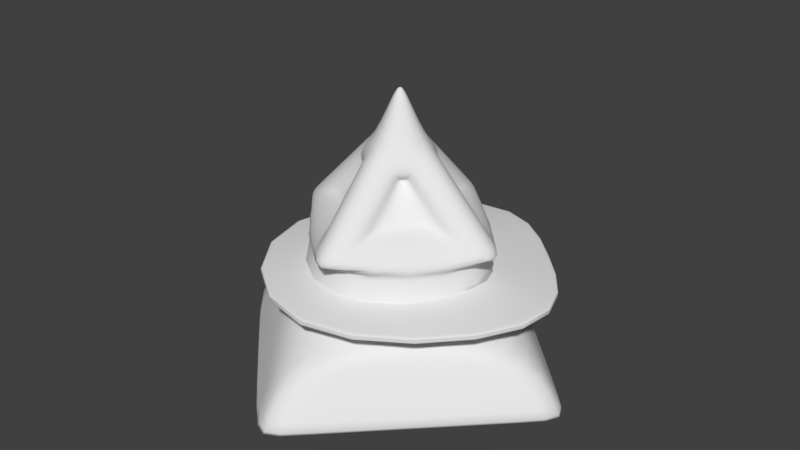 # Source: Ship1.blend  (saved by Blender 2.77.0; exported with 4.5.12 LTS)
import bpy
from mathutils import Matrix  # noqa: F401  (used for matrix-valued properties, if any)

bpy.ops.wm.read_factory_settings(use_empty=True)
scene = bpy.context.scene
scene.name = 'Scene'

# ---- collections
col_collection_1 = bpy.data.collections.new('Collection 1'); scene.collection.children.link(col_collection_1)

# ---- materials (node trees are filled in below, after node groups)
mat_material = bpy.data.materials.new('Material')
mat_material.alpha_threshold = 0.0
mat_material.use_transparent_shadow = False
mat_material.roughness = 0.5
mat_material.line_color = (0.0, 0.0, 0.0, 1.0)

# ---- material node trees

# ---- world
world_world = bpy.data.worlds.new('World'); scene.world = world_world
world_world.color = (0.05088, 0.05088, 0.05088)
world_world.use_sun_shadow = False
world_world.sun_shadow_jitter_overblur = 0.0
world_world.cycles.sampling_method = 'MANUAL'

# ---- meshes
me_cube = bpy.data.meshes.new('Cube')
me_cube.from_pydata([(1.0, 1.0, 0.02193), (1.0, -1.0, 0.02193), (-1.0, -1.0, 0.02193), (-1.0, 1.0, 0.02193), (0.01714, 0.01714, 2.022), (0.01714, -0.01714, 2.022), (-0.01714, -0.01714, 2.022), (-0.01714, 0.01714, 2.022), (0.7338, 0.7338, 0.6035), (0.7338, -0.7338, 0.6035), (-0.7338, -0.7338, 0.6035), (-0.7338, 0.7338, 0.6035), (1.021, 1.021, 0.7035), (1.021, -1.021, 0.7035), (-1.021, -1.021, 0.7035), (-1.021, 1.021, 0.7035), (1.021, 1.021, 0.7417), (1.021, -1.021, 0.7417), (-1.021, -1.021, 0.7417), (-1.021, 1.021, 0.7417), (0.6087, 0.6087, 0.8035), (0.6087, -0.6087, 0.8035), (-0.6087, -0.6087, 0.8035), (-0.6087, 0.6087, 0.8035), (0.2795, 0.04964, 1.501), (0.04964, -0.2795, 1.501), (-0.04964, 0.2795, 1.501), (-0.04964, -0.2795, 1.501), (0.539, 0.309, 1.124), (-0.309, 0.539, 1.124), (-0.309, -0.539, 1.124), (0.309, -0.539, 1.124), (0.539, -0.309, 1.124), (0.2795, -0.04964, 1.501), (-0.539, -0.309, 1.124), (-0.2795, -0.04964, 1.501), (0.309, 0.539, 1.124), (0.04964, 0.2795, 1.501), (0.6524, -0.6524, 0.9596), (0.1661, -0.1661, 1.666), (0.6524, 0.6524, 0.9596), (0.1661, 0.1661, 1.666), (-0.539, 0.309, 1.124), (-0.2795, 0.04964, 1.501), (-0.6524, -0.6524, 0.9596), (-0.1661, -0.1661, 1.666), (-0.6524, 0.6524, 0.9596), (-0.1661, 0.1661, 1.666), (0.2031, -0.3542, 1.189), (0.03262, -0.1837, 1.437), (-0.2031, -0.3542, 1.189), (-0.03262, -0.1837, 1.437), (0.3542, 0.2031, 1.189), (0.1837, 0.03262, 1.437), (0.3542, -0.2031, 1.189), (0.1837, -0.03262, 1.437), (0.2031, 0.3542, 1.189), (0.03262, 0.1837, 1.437), (-0.2031, 0.3542, 1.189), (-0.03262, 0.1837, 1.437), (-0.3542, -0.2031, 1.189), (-0.1837, -0.03262, 1.437), (-0.3542, 0.2031, 1.189), (-0.1837, 0.03262, 1.437), (0.9764, 0.9764, 0.07346), (0.9764, -0.9764, 0.07346), (-0.9764, -0.9764, 0.07346), (-0.9764, 0.9764, 0.07346), (0.7511, 0.7511, 0.5659), (0.7511, -0.7511, 0.5659), (-0.7511, -0.7511, 0.5659), (-0.7511, 0.7511, 0.5659), (-0.6524, 0.6524, 0.9596), (0.6524, 0.6524, 0.9596), (-0.6524, -0.6524, 0.9596), (0.6524, -0.6524, 0.9596), (0.6122, 0.6122, 1.018), (0.6122, -0.6122, 1.018), (-0.6122, -0.6122, 1.018), (-0.6122, 0.6122, 1.018), (0.2876, -0.5175, 1.155), (-0.2876, -0.5175, 1.155), (0.5175, 0.2876, 1.155), (0.5175, -0.2876, 1.155), (0.2876, 0.5175, 1.155), (-0.2876, 0.5175, 1.155), (-0.5175, -0.2876, 1.155), (-0.5175, 0.2876, 1.155), (0.189, -0.3402, 1.209), (-0.189, -0.3402, 1.209), (0.3402, 0.189, 1.209), (0.3402, -0.189, 1.209), (0.189, 0.3402, 1.209), (-0.189, 0.3402, 1.209), (-0.3402, -0.189, 1.209), (-0.3402, 0.189, 1.209), (0.1661, 0.1661, 1.666), (0.1661, -0.1661, 1.666), (-0.1661, -0.1661, 1.666), (-0.1661, 0.1661, 1.666), (0.04964, -0.2795, 1.501), (-0.04964, -0.2795, 1.501), (0.2795, 0.04964, 1.501), (0.2795, -0.04964, 1.501), (0.04964, 0.2795, 1.501), (-0.04964, 0.2795, 1.501), (-0.2795, -0.04964, 1.501), (-0.2795, 0.04964, 1.501), (0.03262, -0.1837, 1.437), (-0.03262, -0.1837, 1.437), (0.1837, 0.03262, 1.437), (0.1837, -0.03262, 1.437), (0.03262, 0.1837, 1.437), (-0.03262, 0.1837, 1.437), (-0.1837, -0.03262, 1.437), (-0.1837, 0.03262, 1.437), (1.0, 1.0, 0.02193), (1.0, -1.0, 0.02193), (0.9764, -0.9764, 0.07346), (0.9764, 0.9764, 0.07346), (0.7511, 0.7511, 0.5659), (0.7511, -0.7511, 0.5659), (-1.0, 1.0, 0.02193), (-1.0, -1.0, 0.02193), (-0.9764, -0.9764, 0.07346), (-0.9764, 0.9764, 0.07346), (-0.7511, 0.7511, 0.5659), (-0.7511, -0.7511, 0.5659), (-1.021, -1.021, 0.7035), (1.021, -1.021, 0.7035), (-1.021, 1.021, 0.7035), (1.021, 1.021, 0.7035), (1.021, -1.021, 0.7417), (1.021, 1.021, 0.7417), (-1.021, -1.021, 0.7417), (-1.021, 1.021, 0.7417), (1.021, -2.384e-07, 0.7035), (1.021, -2.384e-07, 0.7417), (0.6087, -2.384e-07, 0.8035), (1.021, -2.384e-07, 0.7035), (1.021, -2.384e-07, 0.7417)], [], [(122, 123, 2, 3), (4, 7, 6, 5), (87, 42, 62, 95), (24, 33, 55, 53), (105, 26, 59, 113), (125, 122, 3, 67), (25, 27, 51, 49), (70, 10, 11, 71), (69, 9, 10, 70, 127, 121), (68, 8, 9, 69), (10, 9, 13, 14), (11, 15, 12, 8), (9, 8, 12, 136, 13), (11, 10, 14, 15), (134, 132, 17, 18), (135, 19, 16, 133), (140, 133, 16, 137), (135, 134, 18, 19), (137, 16, 20, 138), (19, 18, 22, 23), (18, 17, 21, 22), (19, 23, 20, 16), (39, 41, 4, 5), (41, 47, 7, 4), (45, 39, 5, 6), (47, 45, 6, 7), (72, 73, 8, 11), (74, 72, 11, 10), (75, 74, 10, 9), (73, 75, 9, 8), (80, 31, 38, 77), (101, 27, 45, 98), (27, 25, 39, 45), (31, 30, 44, 38), (82, 28, 40, 76), (103, 33, 39, 97), (33, 24, 41, 39), (28, 32, 38, 40), (104, 37, 41, 96), (85, 29, 46, 79), (37, 26, 47, 41), (29, 36, 40, 46), (86, 34, 44, 78), (107, 43, 47, 99), (43, 35, 45, 47), (34, 42, 46, 44), (110, 53, 55, 111), (108, 49, 51, 109), (114, 61, 63, 115), (92, 56, 58, 93), (30, 31, 48, 50), (26, 37, 57, 59), (32, 28, 52, 54), (35, 43, 63, 61), (36, 29, 58, 56), (42, 34, 60, 62), (100, 25, 49, 108), (102, 24, 53, 110), (81, 30, 50, 89), (84, 36, 56, 92), (83, 32, 54, 91), (106, 35, 61, 114), (0, 64, 65, 1), (123, 124, 66, 2), (2, 66, 67, 3), (126, 125, 67, 71), (8, 68, 120, 126, 71, 11), (64, 68, 69, 65), (124, 127, 70, 66), (66, 70, 71, 67), (40, 38, 75, 73), (38, 44, 74, 75), (44, 46, 72, 74), (46, 40, 73, 72), (34, 86, 94, 60), (103, 83, 91, 111), (104, 84, 92, 112), (101, 81, 89, 109), (28, 82, 90, 52), (31, 80, 88, 48), (112, 92, 93, 113), (60, 94, 95, 62), (48, 88, 89, 50), (52, 90, 91, 54), (42, 87, 79, 46), (106, 86, 78, 98), (105, 85, 79, 99), (36, 84, 76, 40), (32, 83, 77, 38), (102, 82, 76, 96), (30, 81, 78, 44), (100, 80, 77, 97), (29, 85, 93, 58), (107, 87, 95, 115), (43, 107, 115, 63), (25, 100, 97, 39), (24, 102, 96, 41), (26, 105, 99, 47), (35, 106, 98, 45), (57, 112, 113, 59), (27, 101, 109, 51), (37, 104, 112, 57), (33, 103, 111, 55), (86, 106, 114, 94), (82, 102, 110, 90), (80, 100, 108, 88), (94, 114, 115, 95), (88, 108, 109, 89), (90, 110, 111, 91), (87, 107, 99, 79), (84, 104, 96, 76), (83, 103, 97, 77), (81, 101, 98, 78), (85, 105, 113, 93), (65, 69, 121, 118), (68, 64, 119, 120), (1, 65, 118, 117), (64, 0, 116, 119), (0, 1, 117, 116), (118, 121, 127, 124), (120, 119, 125, 126), (117, 118, 124, 123), (119, 116, 122, 125), (116, 117, 123, 122), (15, 14, 128, 130), (136, 12, 131, 139), (15, 130, 131, 12), (14, 13, 129, 128), (130, 128, 134, 135), (139, 131, 133, 140), (130, 135, 133, 131), (128, 129, 132, 134), (129, 139, 140, 132), (13, 136, 139, 129), (17, 137, 138, 21), (132, 140, 137, 17)])
me_cube.polygons.foreach_set('use_smooth', [True] * 136)
me_cube.materials.append(mat_material)
me_cube.use_remesh_preserve_volume = False
me_cube.use_remesh_preserve_attributes = False
me_cube.use_mirror_vertex_groups = False
me_cube.update()

# ---- objects
ob_ship1 = bpy.data.objects.new('Ship1', me_cube)

# ---- transforms, parenting, visibility, modifiers, constraints
ob_ship1.location = (0.0, 0.0, 0.0)
ob_ship1.rotation_euler = (0.0, -0.0, 0.7854)
ob_ship1.lock_rotations_4d = False
ob_ship1.empty_display_type = 'ARROWS'
ob_ship1.lineart.crease_threshold = 0.0
_m = ob_ship1.modifiers.new('Subsurf', 'SUBSURF')
_m.uv_smooth = 'PRESERVE_CORNERS'
_m.quality = 2
_m.levels = 4
_m.show_only_control_edges = False

# ---- collection membership
col_collection_1.objects.link(ob_ship1)

# ---- scene / render settings (as saved in the file)
scene.frame_start = 1; scene.frame_end = 250; scene.frame_set(1)
scene.render.engine = 'BLENDER_EEVEE_NEXT'
scene.render.resolution_percentage = 50
scene.render.dither_intensity = 0.0
scene.cycles.use_denoising = False
scene.cycles.samples = 128
scene.cycles.sampling_pattern = 'TABULATED_SOBOL'
scene.cycles.light_sampling_threshold = 0.0
scene.cycles.use_adaptive_sampling = False
scene.cycles.use_light_tree = False
scene.cycles.blur_glossy = 0.0
scene.cycles.sample_clamp_indirect = 0.0
scene.view_settings.view_transform = 'Standard'
bpy.context.view_layer.update()

# ---- added for rendering (the .blend has no active camera and no usable light): camera, sun
cam_auto = bpy.data.cameras.new('AutoCamera')
cam_auto.lens = 50.0
cam_auto.sensor_width = 36.0
cam_auto.clip_end = 1000.0
ob_auto_camera = bpy.data.objects.new('AutoCamera', cam_auto)
scene.collection.objects.link(ob_auto_camera)
ob_auto_camera.location = (4.2082, -5.04984, 4.38849)
ob_auto_camera.rotation_euler = (1.09748, -7.21219e-08, 0.694738)
scene.camera = ob_auto_camera
light_auto_sun = bpy.data.lights.new('AutoSun', 'SUN')
light_auto_sun.energy = 3.0
light_auto_sun.angle = 0.0523599
ob_auto_sun = bpy.data.objects.new('AutoSun', light_auto_sun)
scene.collection.objects.link(ob_auto_sun)
ob_auto_sun.rotation_euler = (0.872665, 0.174533, 0.523599)
bpy.context.view_layer.update()
